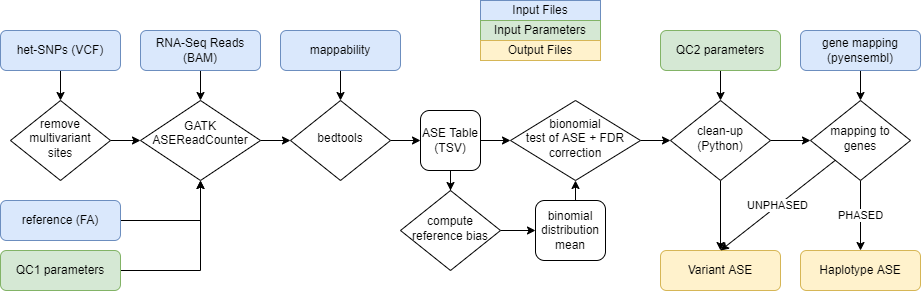

The diagram above was exported from draw.io. Its source (the exported page's mxGraphModel, read from the mxfile embedded in the PNG):
<mxGraphModel dx="2062" dy="1154" grid="1" gridSize="10" guides="1" tooltips="1" connect="1" arrows="1" fold="1" page="1" pageScale="1" pageWidth="940" pageHeight="370" math="0" shadow="0">
  <root>
    <mxCell id="WIyWlLk6GJQsqaUBKTNV-0" />
    <mxCell id="WIyWlLk6GJQsqaUBKTNV-1" parent="WIyWlLk6GJQsqaUBKTNV-0" />
    <mxCell id="xFYB7fyJ3JviJ9OjLVWh-9" style="edgeStyle=orthogonalEdgeStyle;rounded=0;orthogonalLoop=1;jettySize=auto;html=1;exitX=0.5;exitY=1;exitDx=0;exitDy=0;entryX=0.5;entryY=0;entryDx=0;entryDy=0;" parent="WIyWlLk6GJQsqaUBKTNV-1" source="WIyWlLk6GJQsqaUBKTNV-3" target="xFYB7fyJ3JviJ9OjLVWh-6" edge="1">
      <mxGeometry relative="1" as="geometry" />
    </mxCell>
    <mxCell id="WIyWlLk6GJQsqaUBKTNV-3" value="RNA-Seq Reads (BAM)" style="rounded=1;whiteSpace=wrap;html=1;fontSize=12;glass=0;strokeWidth=1;shadow=0;fillColor=#dae8fc;strokeColor=#6c8ebf;" parent="WIyWlLk6GJQsqaUBKTNV-1" vertex="1">
      <mxGeometry x="150" y="30" width="120" height="40" as="geometry" />
    </mxCell>
    <mxCell id="xFYB7fyJ3JviJ9OjLVWh-17" style="edgeStyle=orthogonalEdgeStyle;rounded=0;orthogonalLoop=1;jettySize=auto;html=1;entryX=0.5;entryY=1;entryDx=0;entryDy=0;" parent="WIyWlLk6GJQsqaUBKTNV-1" source="xFYB7fyJ3JviJ9OjLVWh-0" target="xFYB7fyJ3JviJ9OjLVWh-6" edge="1">
      <mxGeometry relative="1" as="geometry" />
    </mxCell>
    <mxCell id="xFYB7fyJ3JviJ9OjLVWh-0" value="QC1 parameters" style="rounded=1;whiteSpace=wrap;html=1;fontSize=12;glass=0;strokeWidth=1;shadow=0;fillColor=#d5e8d4;strokeColor=#82b366;" parent="WIyWlLk6GJQsqaUBKTNV-1" vertex="1">
      <mxGeometry x="10" y="250" width="120" height="40" as="geometry" />
    </mxCell>
    <mxCell id="xFYB7fyJ3JviJ9OjLVWh-5" style="edgeStyle=orthogonalEdgeStyle;rounded=0;orthogonalLoop=1;jettySize=auto;html=1;entryX=0.5;entryY=0;entryDx=0;entryDy=0;" parent="WIyWlLk6GJQsqaUBKTNV-1" source="xFYB7fyJ3JviJ9OjLVWh-1" target="xFYB7fyJ3JviJ9OjLVWh-4" edge="1">
      <mxGeometry relative="1" as="geometry" />
    </mxCell>
    <mxCell id="xFYB7fyJ3JviJ9OjLVWh-1" value="het-SNPs (VCF)" style="rounded=1;whiteSpace=wrap;html=1;fontSize=12;glass=0;strokeWidth=1;shadow=0;fillColor=#dae8fc;strokeColor=#6c8ebf;" parent="WIyWlLk6GJQsqaUBKTNV-1" vertex="1">
      <mxGeometry x="10" y="30" width="120" height="40" as="geometry" />
    </mxCell>
    <mxCell id="xFYB7fyJ3JviJ9OjLVWh-18" style="edgeStyle=orthogonalEdgeStyle;rounded=0;orthogonalLoop=1;jettySize=auto;html=1;entryX=0.5;entryY=0;entryDx=0;entryDy=0;" parent="WIyWlLk6GJQsqaUBKTNV-1" source="xFYB7fyJ3JviJ9OjLVWh-2" target="xFYB7fyJ3JviJ9OjLVWh-14" edge="1">
      <mxGeometry relative="1" as="geometry" />
    </mxCell>
    <mxCell id="xFYB7fyJ3JviJ9OjLVWh-2" value="mappability" style="rounded=1;whiteSpace=wrap;html=1;fontSize=12;glass=0;strokeWidth=1;shadow=0;fillColor=#dae8fc;strokeColor=#6c8ebf;" parent="WIyWlLk6GJQsqaUBKTNV-1" vertex="1">
      <mxGeometry x="290" y="30" width="120" height="40" as="geometry" />
    </mxCell>
    <mxCell id="xFYB7fyJ3JviJ9OjLVWh-41" style="edgeStyle=orthogonalEdgeStyle;rounded=0;orthogonalLoop=1;jettySize=auto;html=1;entryX=0.5;entryY=0;entryDx=0;entryDy=0;" parent="WIyWlLk6GJQsqaUBKTNV-1" source="xFYB7fyJ3JviJ9OjLVWh-3" target="xFYB7fyJ3JviJ9OjLVWh-39" edge="1">
      <mxGeometry relative="1" as="geometry" />
    </mxCell>
    <mxCell id="xFYB7fyJ3JviJ9OjLVWh-3" value="gene mapping&lt;br&gt;(pyensembl)" style="rounded=1;whiteSpace=wrap;html=1;fontSize=12;glass=0;strokeWidth=1;shadow=0;fillColor=#dae8fc;strokeColor=#6c8ebf;" parent="WIyWlLk6GJQsqaUBKTNV-1" vertex="1">
      <mxGeometry x="810" y="30" width="120" height="40" as="geometry" />
    </mxCell>
    <mxCell id="xFYB7fyJ3JviJ9OjLVWh-8" style="edgeStyle=orthogonalEdgeStyle;rounded=0;orthogonalLoop=1;jettySize=auto;html=1;exitX=1;exitY=0.5;exitDx=0;exitDy=0;entryX=0;entryY=0.5;entryDx=0;entryDy=0;" parent="WIyWlLk6GJQsqaUBKTNV-1" source="xFYB7fyJ3JviJ9OjLVWh-4" target="xFYB7fyJ3JviJ9OjLVWh-6" edge="1">
      <mxGeometry relative="1" as="geometry" />
    </mxCell>
    <mxCell id="xFYB7fyJ3JviJ9OjLVWh-4" value="&lt;p style=&quot;line-height: 1.2&quot;&gt;remove multivariant&lt;br&gt;&lt;span&gt;sites&lt;/span&gt;&lt;/p&gt;" style="rhombus;whiteSpace=wrap;html=1;shadow=0;fontFamily=Helvetica;fontSize=12;align=center;strokeWidth=1;spacing=6;spacingTop=-4;" parent="WIyWlLk6GJQsqaUBKTNV-1" vertex="1">
      <mxGeometry x="20" y="100" width="100" height="80" as="geometry" />
    </mxCell>
    <mxCell id="xFYB7fyJ3JviJ9OjLVWh-16" style="edgeStyle=orthogonalEdgeStyle;rounded=0;orthogonalLoop=1;jettySize=auto;html=1;entryX=0;entryY=0.5;entryDx=0;entryDy=0;" parent="WIyWlLk6GJQsqaUBKTNV-1" source="xFYB7fyJ3JviJ9OjLVWh-6" target="xFYB7fyJ3JviJ9OjLVWh-14" edge="1">
      <mxGeometry relative="1" as="geometry" />
    </mxCell>
    <mxCell id="xFYB7fyJ3JviJ9OjLVWh-6" value="GATK ASEReadCounter&lt;br&gt;&lt;br&gt;" style="rhombus;whiteSpace=wrap;html=1;align=center;" parent="WIyWlLk6GJQsqaUBKTNV-1" vertex="1">
      <mxGeometry x="150" y="100" width="120" height="80" as="geometry" />
    </mxCell>
    <mxCell id="xFYB7fyJ3JviJ9OjLVWh-27" style="edgeStyle=orthogonalEdgeStyle;rounded=0;orthogonalLoop=1;jettySize=auto;html=1;entryX=0;entryY=0.5;entryDx=0;entryDy=0;" parent="WIyWlLk6GJQsqaUBKTNV-1" source="xFYB7fyJ3JviJ9OjLVWh-14" target="xFYB7fyJ3JviJ9OjLVWh-26" edge="1">
      <mxGeometry relative="1" as="geometry" />
    </mxCell>
    <mxCell id="xFYB7fyJ3JviJ9OjLVWh-14" value="bedtools" style="rhombus;whiteSpace=wrap;html=1;shadow=0;fontFamily=Helvetica;fontSize=12;align=center;strokeWidth=1;spacing=6;spacingTop=-4;" parent="WIyWlLk6GJQsqaUBKTNV-1" vertex="1">
      <mxGeometry x="300" y="100" width="100" height="80" as="geometry" />
    </mxCell>
    <mxCell id="xFYB7fyJ3JviJ9OjLVWh-37" style="edgeStyle=orthogonalEdgeStyle;rounded=0;orthogonalLoop=1;jettySize=auto;html=1;entryX=0.5;entryY=0;entryDx=0;entryDy=0;" parent="WIyWlLk6GJQsqaUBKTNV-1" source="xFYB7fyJ3JviJ9OjLVWh-19" target="xFYB7fyJ3JviJ9OjLVWh-38" edge="1">
      <mxGeometry relative="1" as="geometry">
        <mxPoint x="730" y="320" as="targetPoint" />
      </mxGeometry>
    </mxCell>
    <mxCell id="xFYB7fyJ3JviJ9OjLVWh-40" style="edgeStyle=orthogonalEdgeStyle;rounded=0;orthogonalLoop=1;jettySize=auto;html=1;entryX=0;entryY=0.5;entryDx=0;entryDy=0;" parent="WIyWlLk6GJQsqaUBKTNV-1" source="xFYB7fyJ3JviJ9OjLVWh-19" target="xFYB7fyJ3JviJ9OjLVWh-39" edge="1">
      <mxGeometry relative="1" as="geometry" />
    </mxCell>
    <mxCell id="xFYB7fyJ3JviJ9OjLVWh-19" value="clean-up&lt;br&gt;(Python)" style="rhombus;whiteSpace=wrap;html=1;shadow=0;fontFamily=Helvetica;fontSize=12;align=center;strokeWidth=1;spacing=6;spacingTop=-4;" parent="WIyWlLk6GJQsqaUBKTNV-1" vertex="1">
      <mxGeometry x="680" y="100" width="100" height="80" as="geometry" />
    </mxCell>
    <mxCell id="xFYB7fyJ3JviJ9OjLVWh-57" style="edgeStyle=orthogonalEdgeStyle;rounded=0;orthogonalLoop=1;jettySize=auto;html=1;exitX=0.5;exitY=0;exitDx=0;exitDy=0;entryX=0.5;entryY=1;entryDx=0;entryDy=0;" parent="WIyWlLk6GJQsqaUBKTNV-1" source="xFYB7fyJ3JviJ9OjLVWh-24" edge="1">
      <mxGeometry relative="1" as="geometry">
        <mxPoint x="585" y="180" as="targetPoint" />
      </mxGeometry>
    </mxCell>
    <mxCell id="xFYB7fyJ3JviJ9OjLVWh-24" value="binomial distribution mean" style="rounded=1;whiteSpace=wrap;html=1;fontSize=12;glass=0;strokeWidth=1;shadow=0;" parent="WIyWlLk6GJQsqaUBKTNV-1" vertex="1">
      <mxGeometry x="545" y="200" width="70" height="60" as="geometry" />
    </mxCell>
    <mxCell id="xFYB7fyJ3JviJ9OjLVWh-32" style="edgeStyle=orthogonalEdgeStyle;rounded=0;orthogonalLoop=1;jettySize=auto;html=1;" parent="WIyWlLk6GJQsqaUBKTNV-1" source="xFYB7fyJ3JviJ9OjLVWh-26" edge="1">
      <mxGeometry relative="1" as="geometry">
        <mxPoint x="520" y="140" as="targetPoint" />
      </mxGeometry>
    </mxCell>
    <mxCell id="xFYB7fyJ3JviJ9OjLVWh-55" style="edgeStyle=orthogonalEdgeStyle;rounded=0;orthogonalLoop=1;jettySize=auto;html=1;" parent="WIyWlLk6GJQsqaUBKTNV-1" source="xFYB7fyJ3JviJ9OjLVWh-26" target="xFYB7fyJ3JviJ9OjLVWh-53" edge="1">
      <mxGeometry relative="1" as="geometry" />
    </mxCell>
    <mxCell id="xFYB7fyJ3JviJ9OjLVWh-26" value="ASE Table&lt;br&gt;(TSV)" style="rounded=1;whiteSpace=wrap;html=1;fontSize=12;glass=0;strokeWidth=1;shadow=0;" parent="WIyWlLk6GJQsqaUBKTNV-1" vertex="1">
      <mxGeometry x="430" y="110" width="60" height="60" as="geometry" />
    </mxCell>
    <mxCell id="xFYB7fyJ3JviJ9OjLVWh-34" style="edgeStyle=orthogonalEdgeStyle;rounded=0;orthogonalLoop=1;jettySize=auto;html=1;entryX=0;entryY=0.5;entryDx=0;entryDy=0;" parent="WIyWlLk6GJQsqaUBKTNV-1" source="xFYB7fyJ3JviJ9OjLVWh-31" target="xFYB7fyJ3JviJ9OjLVWh-19" edge="1">
      <mxGeometry relative="1" as="geometry" />
    </mxCell>
    <mxCell id="xFYB7fyJ3JviJ9OjLVWh-31" value="bionomial&lt;br&gt;test of ASE + FDR&lt;br&gt;correction" style="rhombus;whiteSpace=wrap;html=1;shadow=0;fontFamily=Helvetica;fontSize=12;align=center;strokeWidth=1;spacing=6;spacingTop=-4;" parent="WIyWlLk6GJQsqaUBKTNV-1" vertex="1">
      <mxGeometry x="520" y="100" width="130" height="80" as="geometry" />
    </mxCell>
    <mxCell id="xFYB7fyJ3JviJ9OjLVWh-36" style="edgeStyle=orthogonalEdgeStyle;rounded=0;orthogonalLoop=1;jettySize=auto;html=1;entryX=0.5;entryY=0;entryDx=0;entryDy=0;" parent="WIyWlLk6GJQsqaUBKTNV-1" source="xFYB7fyJ3JviJ9OjLVWh-35" target="xFYB7fyJ3JviJ9OjLVWh-19" edge="1">
      <mxGeometry relative="1" as="geometry" />
    </mxCell>
    <mxCell id="xFYB7fyJ3JviJ9OjLVWh-35" value="QC2 parameters" style="rounded=1;whiteSpace=wrap;html=1;fontSize=12;glass=0;strokeWidth=1;shadow=0;fillColor=#d5e8d4;strokeColor=#82b366;" parent="WIyWlLk6GJQsqaUBKTNV-1" vertex="1">
      <mxGeometry x="670" y="30" width="120" height="40" as="geometry" />
    </mxCell>
    <mxCell id="xFYB7fyJ3JviJ9OjLVWh-38" value="Variant ASE" style="rounded=1;whiteSpace=wrap;html=1;fontSize=12;glass=0;strokeWidth=1;shadow=0;fillColor=#fff2cc;strokeColor=#d6b656;" parent="WIyWlLk6GJQsqaUBKTNV-1" vertex="1">
      <mxGeometry x="670" y="250" width="120" height="40" as="geometry" />
    </mxCell>
    <mxCell id="xFYB7fyJ3JviJ9OjLVWh-42" value="PHASED" style="edgeStyle=orthogonalEdgeStyle;rounded=0;orthogonalLoop=1;jettySize=auto;html=1;entryX=0.5;entryY=0;entryDx=0;entryDy=0;" parent="WIyWlLk6GJQsqaUBKTNV-1" source="xFYB7fyJ3JviJ9OjLVWh-39" target="xFYB7fyJ3JviJ9OjLVWh-43" edge="1">
      <mxGeometry relative="1" as="geometry">
        <mxPoint x="870" y="320" as="targetPoint" />
      </mxGeometry>
    </mxCell>
    <mxCell id="zeUP6yDTgokPizf2M4sV-0" value="UNPHASED" style="rounded=0;orthogonalLoop=1;jettySize=auto;html=1;entryX=0.5;entryY=0;entryDx=0;entryDy=0;" parent="WIyWlLk6GJQsqaUBKTNV-1" source="xFYB7fyJ3JviJ9OjLVWh-39" target="xFYB7fyJ3JviJ9OjLVWh-38" edge="1">
      <mxGeometry relative="1" as="geometry" />
    </mxCell>
    <mxCell id="xFYB7fyJ3JviJ9OjLVWh-39" value="mapping to genes" style="rhombus;whiteSpace=wrap;html=1;shadow=0;fontFamily=Helvetica;fontSize=12;align=center;strokeWidth=1;spacing=6;spacingTop=-4;" parent="WIyWlLk6GJQsqaUBKTNV-1" vertex="1">
      <mxGeometry x="820" y="100" width="100" height="80" as="geometry" />
    </mxCell>
    <mxCell id="xFYB7fyJ3JviJ9OjLVWh-43" value="Haplotype ASE" style="rounded=1;whiteSpace=wrap;html=1;fontSize=12;glass=0;strokeWidth=1;shadow=0;fillColor=#fff2cc;strokeColor=#d6b656;" parent="WIyWlLk6GJQsqaUBKTNV-1" vertex="1">
      <mxGeometry x="810" y="250" width="120" height="40" as="geometry" />
    </mxCell>
    <mxCell id="xFYB7fyJ3JviJ9OjLVWh-45" style="edgeStyle=orthogonalEdgeStyle;rounded=0;orthogonalLoop=1;jettySize=auto;html=1;" parent="WIyWlLk6GJQsqaUBKTNV-1" source="xFYB7fyJ3JviJ9OjLVWh-44" target="xFYB7fyJ3JviJ9OjLVWh-6" edge="1">
      <mxGeometry relative="1" as="geometry" />
    </mxCell>
    <mxCell id="xFYB7fyJ3JviJ9OjLVWh-44" value="reference (FA)" style="rounded=1;whiteSpace=wrap;html=1;fontSize=12;glass=0;strokeWidth=1;shadow=0;fillColor=#dae8fc;strokeColor=#6c8ebf;" parent="WIyWlLk6GJQsqaUBKTNV-1" vertex="1">
      <mxGeometry x="10" y="200" width="120" height="40" as="geometry" />
    </mxCell>
    <mxCell id="xFYB7fyJ3JviJ9OjLVWh-49" value="Input Files" style="rounded=0;whiteSpace=wrap;html=1;align=center;fillColor=#dae8fc;strokeColor=#6c8ebf;" parent="WIyWlLk6GJQsqaUBKTNV-1" vertex="1">
      <mxGeometry x="490" width="120" height="20" as="geometry" />
    </mxCell>
    <mxCell id="xFYB7fyJ3JviJ9OjLVWh-50" value="Input Parameters" style="rounded=0;whiteSpace=wrap;html=1;align=center;fillColor=#d5e8d4;strokeColor=#82b366;" parent="WIyWlLk6GJQsqaUBKTNV-1" vertex="1">
      <mxGeometry x="490" y="20" width="120" height="20" as="geometry" />
    </mxCell>
    <mxCell id="xFYB7fyJ3JviJ9OjLVWh-51" value="Output Files" style="rounded=0;whiteSpace=wrap;html=1;align=center;fillColor=#fff2cc;strokeColor=#d6b656;" parent="WIyWlLk6GJQsqaUBKTNV-1" vertex="1">
      <mxGeometry x="490" y="40" width="120" height="20" as="geometry" />
    </mxCell>
    <mxCell id="xFYB7fyJ3JviJ9OjLVWh-56" style="edgeStyle=orthogonalEdgeStyle;rounded=0;orthogonalLoop=1;jettySize=auto;html=1;entryX=0;entryY=0.5;entryDx=0;entryDy=0;" parent="WIyWlLk6GJQsqaUBKTNV-1" source="xFYB7fyJ3JviJ9OjLVWh-53" target="xFYB7fyJ3JviJ9OjLVWh-24" edge="1">
      <mxGeometry relative="1" as="geometry" />
    </mxCell>
    <mxCell id="xFYB7fyJ3JviJ9OjLVWh-53" value="compute reference bias" style="rhombus;whiteSpace=wrap;html=1;shadow=0;fontFamily=Helvetica;fontSize=12;align=center;strokeWidth=1;spacing=6;spacingTop=-4;" parent="WIyWlLk6GJQsqaUBKTNV-1" vertex="1">
      <mxGeometry x="410" y="190" width="100" height="80" as="geometry" />
    </mxCell>
  </root>
</mxGraphModel>